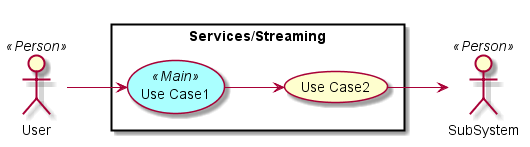

The diagram above was rendered by PlantUML. Its source (embedded in the PNG):
@startuml

left to right direction

skinparam usecase {
  BackgroudnColor #ffffaa
  BackgroundColor<<Main>> #aaffff
}
actor :User: <<Person>>
actor :SubSystem: <<Person>>


rectangle "Services/Streaming" {
UseCase UC1 <<Main>> as "Use Case1"
UseCase UC2  as "Use Case2"


User --> UC1
UC1 --> UC2
UC2 --> SubSystem
}

@enduml